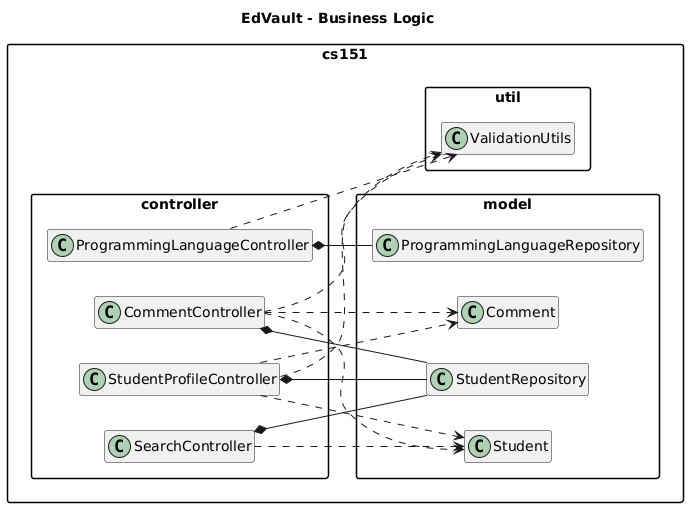

The diagram above was rendered by PlantUML. Its source (embedded in the PNG):
@startuml
title EdVault - Business Logic
skinparam packageStyle rectangle
left to right direction
hide methods
hide fields

package "cs151.controller" {
  class StudentProfileController
  class SearchController
  class ProgrammingLanguageController
  class CommentController
}

package "cs151.model" {
  class StudentRepository
  class ProgrammingLanguageRepository
  class Student
  class Comment
}

package "cs151.util" {
  class ValidationUtils
}

' Controller -> Repository
StudentProfileController *-- StudentRepository
SearchController *-- StudentRepository
CommentController *-- StudentRepository
ProgrammingLanguageController *-- ProgrammingLanguageRepository

' Controllers use Model
StudentProfileController ..> Student
StudentProfileController ..> Comment

CommentController ..> Student
CommentController ..> Comment

SearchController ..> Student

' Controllers use ValidationUtils
StudentProfileController ..> ValidationUtils
CommentController ..> ValidationUtils
ProgrammingLanguageController ..> ValidationUtils

@enduml